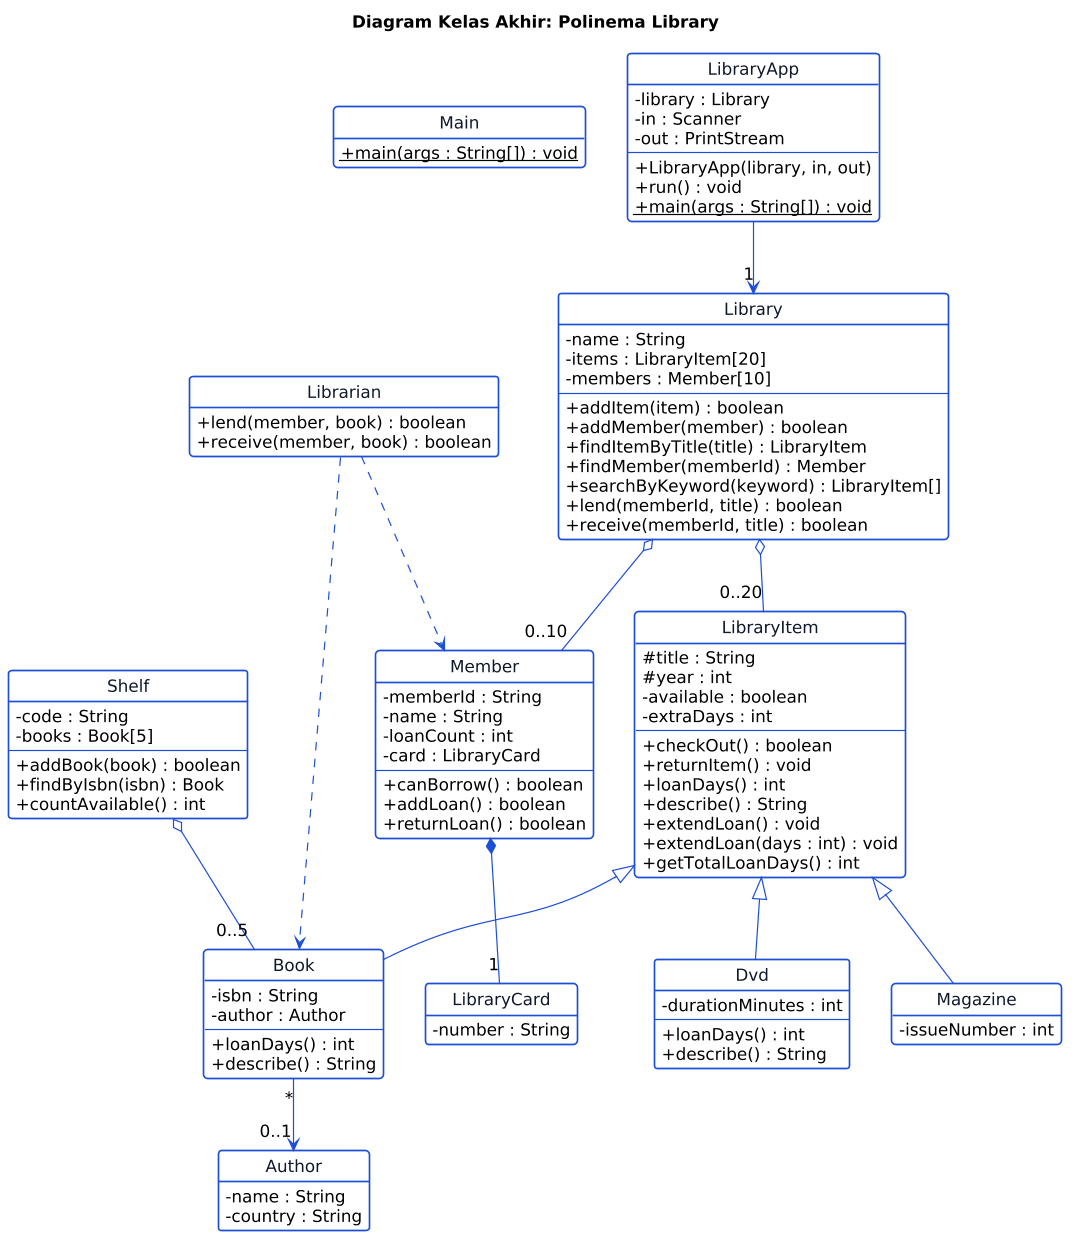

The diagram above was rendered by PlantUML. Its source (embedded in the PNG):
@startuml class-diagram
scale 1.2
!include _common.iuml
hide circle
hide empty members
title Diagram Kelas Akhir: Polinema Library
skinparam defaultFontSize 14

class Main {
  + {static} main(args : String[]) : void
}

class LibraryApp {
  - library : Library
  - in : Scanner
  - out : PrintStream
  --
  + LibraryApp(library, in, out)
  + run() : void
  + {static} main(args : String[]) : void
}

class Library {
  - name : String
  - items : LibraryItem[20]
  - members : Member[10]
  --
  + addItem(item) : boolean
  + addMember(member) : boolean
  + findItemByTitle(title) : LibraryItem
  + findMember(memberId) : Member
  + searchByKeyword(keyword) : LibraryItem[]
  + lend(memberId, title) : boolean
  + receive(memberId, title) : boolean
}

class LibraryItem {
  # title : String
  # year : int
  - available : boolean
  - extraDays : int
  --
  + checkOut() : boolean
  + returnItem() : void
  + loanDays() : int
  + describe() : String
  + extendLoan() : void
  + extendLoan(days : int) : void
  + getTotalLoanDays() : int
}

class Book {
  - isbn : String
  - author : Author
  --
  + loanDays() : int
  + describe() : String
}

class Dvd {
  - durationMinutes : int
  --
  + loanDays() : int
  + describe() : String
}

class Magazine {
  - issueNumber : int
}

class Author {
  - name : String
  - country : String
}

class Member {
  - memberId : String
  - name : String
  - loanCount : int
  - card : LibraryCard
  --
  + canBorrow() : boolean
  + addLoan() : boolean
  + returnLoan() : boolean
}

class LibraryCard {
  - number : String
}

class Shelf {
  - code : String
  - books : Book[5]
  --
  + addBook(book) : boolean
  + findByIsbn(isbn) : Book
  + countAvailable() : int
}

class Librarian {
  + lend(member, book) : boolean
  + receive(member, book) : boolean
}

LibraryApp --> "1" Library
Library o-- "0..20" LibraryItem
Library o-- "0..10" Member
LibraryItem <|-- Book
LibraryItem <|-- Dvd
LibraryItem <|-- Magazine
Book "*" --> "0..1" Author
Member *-- "1" LibraryCard
Shelf o-- "0..5" Book
Librarian ..> Member
Librarian ..> Book
@enduml